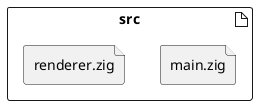

The diagram above was rendered by PlantUML. Its source (embedded in the PNG):
@startuml
artifact src {
    file main.zig
    file renderer.zig
}
@enduml